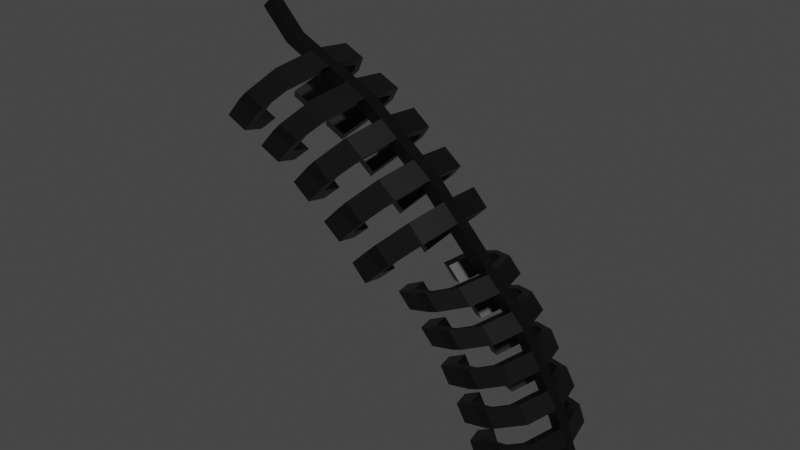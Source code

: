 # Source: rib_cage.blend  (saved by Blender 2.91.10; exported with 4.5.12 LTS)
import bpy
from mathutils import Matrix  # noqa: F401  (used for matrix-valued properties, if any)

bpy.ops.wm.read_factory_settings(use_empty=True)
scene = bpy.context.scene
scene.name = 'Scene'

# ---- collections
col_collection = bpy.data.collections.new('Collection'); scene.collection.children.link(col_collection)

# ---- materials (node trees are filled in below, after node groups)
mat_material = bpy.data.materials.new('Material')
mat_material.alpha_threshold = 0.0
mat_material.use_transparent_shadow = False
mat_material.line_color = (0.0, 0.0, 0.0, 1.0)

# ---- material node trees
mat_material.use_nodes = True; mat_material.node_tree.nodes.clear()
_N = mat_material.node_tree.nodes; _L = mat_material.node_tree.links
n0 = _N.new('ShaderNodeOutputMaterial'); n0.name = 'Material Output'; n0.location = (300, 300)
n1 = _N.new('ShaderNodeBsdfPrincipled'); n1.name = 'Principled BSDF'; n1.location = (10, 300)
n1.distribution = 'GGX'
n1.subsurface_method = 'BURLEY'
n1.inputs[0].default_value = (0.04782, 0.04782, 0.04782, 1.0)
n1.inputs[1].default_value = 1.0
n1.inputs[2].default_value = 0.4
n1.inputs[3].default_value = 1.45
n1.inputs[27].default_value = (0.0, 0.0, 0.0, 1.0)
n1.inputs[28].default_value = 1.0
_L.new(n1.outputs[0], n0.inputs[0])
n0.is_active_output = True

# ---- world
world_world = bpy.data.worlds.new('World'); scene.world = world_world
world_world.use_nodes = True; world_world.node_tree.nodes.clear()
_N = world_world.node_tree.nodes; _L = world_world.node_tree.links
n0 = _N.new('ShaderNodeOutputWorld'); n0.name = 'World Output'; n0.location = (300, 300)
n1 = _N.new('ShaderNodeBackground'); n1.name = 'Background'; n1.location = (10, 300)
n1.inputs[0].default_value = (0.05088, 0.05088, 0.05088, 1.0)
_L.new(n1.outputs[0], n0.inputs[0])
n0.is_active_output = True
world_world.color = (0.05088, 0.05088, 0.05088)
world_world.use_sun_shadow = False
world_world.sun_shadow_jitter_overblur = 0.0

# ---- meshes
me_cube = bpy.data.meshes.new('Cube')
me_cube.from_pydata([(1.0, 1.0, 1.0), (1.0, 1.0, -1.0), (1.0, -1.0, 1.0), (1.0, -1.0, -1.0), (-1.0, 1.0, 1.0), (-1.0, 1.0, -1.0), (-1.0, -1.0, 1.0), (-1.0, -1.0, -1.0), (-1.14, -1.0, 3.094), (-3.14, -1.0, 3.094), (-1.14, 1.0, 3.094), (-3.14, 1.0, 3.094), (-6.491, -1.0, 5.078), (-8.491, -1.0, 5.078), (-6.491, 1.0, 5.078), (-8.491, 1.0, 5.078), (-0.0701, -1.0, 2.047), (-2.07, -1.0, 2.047), (-2.07, 1.0, 2.047), (-0.0701, 1.0, 2.047), (-0.5977, -1.0, 2.564), (-0.5977, 1.0, 2.564), (-2.598, -1.0, 2.564), (-2.598, 1.0, 2.564), (-1.535, -1.0, 1.524), (-1.535, 1.0, 1.524), (0.465, -1.0, 1.524), (0.465, 1.0, 1.524), (1.0, 1.0, 0.0), (-1.0, -1.0, 0.0), (1.0, -1.0, 0.0), (-1.0, 1.0, 0.0), (-1.0, -1.0, 0.5), (1.0, 1.0, 0.5), (1.0, -1.0, 0.5), (-1.0, 1.0, 0.5), (1.0, 1.0, -0.4999), (1.0, -1.0, -0.4999), (-1.0, 1.0, -0.4999), (-1.0, -1.0, -0.4999), (-5.815, 1.0, 4.086), (-3.815, 1.0, 4.086), (-3.815, -1.0, 4.086), (-5.815, -1.0, 4.086), (-7.153, 1.0, 4.582), (-7.153, -1.0, 4.582), (-5.153, 1.0, 4.582), (-5.153, -1.0, 4.582), (-2.499, 1.0, 3.598), (-2.499, -1.0, 3.598), (-4.499, 1.0, 3.598), (-4.499, -1.0, 3.598), (-1.089, -6.571, 1.0), (-3.089, -6.571, 1.0), (-3.229, -6.571, 3.094), (-5.229, -6.571, 3.094), (-3.624, -6.571, 1.524), (-4.588, -6.571, 3.598), (-4.687, -6.571, 2.564), (-4.159, -6.571, 2.047), (-2.159, -6.571, 2.047), (-2.687, -6.571, 2.564), (-1.624, -6.571, 1.524), (-1.089, -6.571, 0.5), (-1.089, -6.571, 0.0), (-3.089, -6.571, 0.0), (-3.089, -6.571, 0.5), (-7.242, -6.571, 4.582), (-5.905, -6.571, 4.086), (-7.905, -6.571, 4.086), (-9.242, -6.571, 4.582), (-6.588, -6.571, 3.598), (-6.665, -8.701, 1.0), (-8.665, -8.701, 1.0), (-8.806, -8.701, 3.094), (-10.81, -8.701, 3.094), (-9.2, -8.701, 1.524), (-10.16, -8.701, 3.598), (-10.26, -8.701, 2.564), (-9.736, -8.701, 2.047), (-7.736, -8.701, 2.047), (-8.263, -8.701, 2.564), (-7.2, -8.701, 1.524), (-6.665, -8.701, 0.5), (-6.665, -8.701, 0.0), (-8.665, -8.701, 0.0), (-8.665, -8.701, 0.5), (-12.82, -8.701, 4.582), (-11.48, -8.701, 4.086), (-13.48, -8.701, 4.086), (-14.82, -8.701, 4.582), (-12.16, -8.701, 3.598), (-2.966, 7.799, 1.0), (-0.966, 7.799, 1.0), (-5.106, 7.799, 3.094), (-3.106, 7.799, 3.094), (-3.501, 7.799, 1.524), (-4.465, 7.799, 3.598), (-4.564, 7.799, 2.564), (-4.036, 7.799, 2.047), (-2.036, 7.799, 2.047), (-2.564, 7.799, 2.564), (-1.501, 7.799, 1.524), (-0.966, 7.799, 0.5), (-0.966, 7.799, 0.0), (-2.966, 7.799, 0.5), (-2.966, 7.799, 0.0), (-7.119, 7.799, 4.582), (-5.781, 7.799, 4.086), (-7.781, 7.799, 4.086), (-9.119, 7.799, 4.582), (-6.465, 7.799, 3.598), (-8.291, 11.08, 1.0), (-6.291, 11.08, 1.0), (-10.43, 11.08, 3.094), (-8.431, 11.08, 3.094), (-8.826, 11.08, 1.524), (-9.789, 11.08, 3.598), (-9.888, 11.08, 2.564), (-9.361, 11.08, 2.047), (-7.361, 11.08, 2.047), (-7.888, 11.08, 2.564), (-6.826, 11.08, 1.524), (-6.291, 11.08, 0.5), (-6.291, 11.08, 0.0), (-8.291, 11.08, 0.5), (-8.291, 11.08, 0.0), (-12.44, 11.08, 4.582), (-11.11, 11.08, 4.086), (-13.11, 11.08, 4.086), (-14.44, 11.08, 4.582), (-11.79, 11.08, 3.598), (-7.768, 9.437, 3.094), (-5.768, 9.437, 3.094), (-7.127, 9.437, 3.598), (-9.127, 9.437, 3.598), (-8.444, 9.437, 4.086), (-9.781, 9.437, 4.582), (-10.44, 9.437, 4.086), (-11.78, 9.437, 4.582), (-6.698, 9.437, 2.047), (-4.698, 9.437, 2.047), (-5.226, 9.437, 2.564), (-7.226, 9.437, 2.564), (-5.628, 9.437, 1.0), (-3.628, 9.437, 1.0), (-4.163, 9.437, 1.524), (-6.163, 9.437, 1.524), (-3.628, 9.437, 0.5), (-5.628, 9.437, 0.5), (-3.628, 9.437, 0.0), (-5.628, 9.437, 0.0), (-3.877, -7.636, 0.0), (-5.877, -7.636, 0.0), (-5.877, -7.636, 0.5), (-3.877, -7.636, 0.5), (-4.021, -7.691, 1.0), (-6.021, -7.691, 1.0), (-4.556, -7.691, 1.524), (-6.556, -7.691, 1.524), (-6.844, -7.596, 2.047), (-7.371, -7.596, 2.564), (-4.844, -7.596, 2.047), (-5.371, -7.596, 2.564), (-9.376, -7.636, 3.598), (-7.376, -7.636, 3.598), (-6.017, -7.636, 3.094), (-8.017, -7.636, 3.094), (-10.03, -7.636, 4.582), (-8.693, -7.636, 4.086), (-10.69, -7.636, 4.086), (-12.03, -7.636, 4.582), (-8.826, 11.08, 1.524), (-8.291, 11.08, 1.0), (-9.888, 11.08, 2.564), (-9.361, 11.08, 2.047), (-8.291, 11.08, 0.5), (-8.291, 11.08, 0.0), (-6.698, 9.437, 2.047), (-5.628, 9.437, 1.0), (-7.226, 9.437, 2.564), (-6.163, 9.437, 1.524), (-5.628, 9.437, 0.5), (-5.628, 9.437, 0.0), (-18.17, 10.67, 4.086), (-19.51, 10.67, 4.582), (-15.5, 10.67, 3.094), (-16.86, 10.67, 3.598), (-15.51, 9.032, 4.086), (-12.84, 9.032, 3.094), (-16.85, 9.032, 4.582), (-14.2, 9.032, 3.598), (-13.89, 10.67, 1.524), (-13.36, 10.67, 1.0), (-14.96, 10.67, 2.564), (-14.43, 10.67, 2.047), (-13.36, 10.67, 0.5), (-13.36, 10.67, 0.0), (-11.77, 9.032, 2.047), (-10.7, 9.032, 1.0), (-12.29, 9.032, 2.564), (-11.23, 9.032, 1.524), (-10.7, 9.032, 0.5), (-10.7, 9.032, 0.0), (-8.665, -8.701, 0.0), (-8.665, -8.701, 0.5), (-5.877, -7.636, 0.0), (-5.877, -7.636, 0.5), (-14.67, -7.485, 1.524), (-14.14, -7.485, 1.0), (-15.74, -7.485, 2.564), (-15.21, -7.485, 2.047), (-18.96, -7.485, 4.086), (-20.29, -7.485, 4.582), (-16.28, -7.485, 3.094), (-17.64, -7.485, 3.598), (-12.32, -6.38, 2.047), (-14.85, -6.42, 3.598), (-12.03, -6.475, 1.524), (-11.5, -6.474, 1.0), (-12.85, -6.38, 2.564), (-13.49, -6.42, 3.094), (-16.17, -6.42, 4.086), (-17.5, -6.42, 4.582), (-14.14, -7.485, 0.0), (-14.14, -7.485, 0.5), (-11.35, -6.42, 0.0), (-11.35, -6.42, 0.5), (-16.26, -3.338, 1.479), (-15.72, -3.338, 0.9552), (-17.32, -3.338, 2.519), (-16.79, -3.338, 2.002), (-20.54, -3.338, 4.041), (-21.88, -3.338, 4.537), (-17.86, -3.338, 3.05), (-19.22, -3.338, 3.553), (-13.9, -2.234, 2.002), (-16.43, -2.273, 3.553), (-13.61, -2.328, 1.479), (-13.08, -2.328, 0.9552), (-14.43, -2.234, 2.519), (-15.08, -2.273, 3.05), (-17.75, -2.273, 4.041), (-19.09, -2.273, 4.537), (-15.72, -3.338, -0.04475), (-15.72, -3.338, 0.4552), (-12.94, -2.273, -0.04475), (-12.94, -2.273, 0.4552), (-20.52, 6.861, 4.024), (-21.86, 6.861, 4.52), (-17.84, 6.861, 3.033), (-19.2, 6.861, 3.536), (-17.86, 5.222, 4.024), (-15.18, 5.222, 3.033), (-19.19, 5.222, 4.52), (-16.54, 5.222, 3.536), (-16.24, 6.861, 1.462), (-15.7, 6.861, 0.9382), (-17.3, 6.861, 2.502), (-16.77, 6.861, 1.985), (-15.7, 6.861, 0.4382), (-15.7, 6.861, -0.06184), (-14.11, 5.222, 1.985), (-13.04, 5.222, 0.9382), (-14.64, 5.222, 2.502), (-13.58, 5.222, 1.462), (-13.04, 5.222, 0.4382), (-13.04, 5.222, -0.06184)], [], [(22, 20, 8, 9), (34, 2, 6, 32), (32, 6, 4, 35), (5, 1, 3, 7), (33, 0, 2, 34), (35, 4, 0, 33), (46, 44, 15, 14), (23, 22, 9, 11), (20, 21, 10, 8), (21, 23, 11, 10), (14, 15, 13, 12), (47, 46, 14, 12), (44, 45, 13, 15), (45, 47, 12, 13), (27, 25, 18, 19), (26, 27, 19, 16), (25, 24, 17, 18), (24, 26, 16, 17), (18, 23, 98, 99), (16, 19, 21, 20), (18, 17, 22, 23), (24, 6, 53, 56), (2, 26, 62, 52), (4, 6, 24, 25), (2, 0, 27, 26), (33, 28, 104, 103), (38, 31, 28, 36), (36, 28, 30, 37), (39, 29, 31, 38), (37, 30, 29, 39), (10, 11, 94, 95), (28, 33, 34, 30), (29, 32, 35, 31), (32, 29, 65, 66), (3, 37, 39, 7), (7, 39, 38, 5), (1, 36, 37, 3), (5, 38, 36, 1), (51, 49, 42, 43), (50, 51, 43, 40), (49, 48, 41, 42), (48, 50, 40, 41), (34, 32, 66, 63), (40, 43, 45, 44), (42, 41, 46, 47), (21, 19, 100, 101), (50, 48, 97, 111), (8, 10, 48, 49), (11, 9, 51, 50), (29, 30, 64, 65), (160, 162, 80, 79), (86, 154, 207, 205), (165, 164, 91, 77), (73, 76, 208, 209), (153, 152, 84, 85), (30, 34, 63, 64), (49, 51, 71, 57), (45, 43, 69, 70), (26, 24, 56, 62), (8, 49, 57, 54), (42, 47, 67, 68), (9, 8, 54, 55), (17, 16, 60, 59), (43, 42, 68, 69), (6, 2, 52, 53), (20, 22, 58, 61), (51, 9, 55, 71), (16, 20, 61, 60), (47, 45, 70, 67), (22, 17, 59, 58), (79, 80, 81, 78), (73, 72, 82, 76), (84, 83, 86, 85), (89, 88, 87, 90), (75, 74, 77, 91), (155, 154, 86, 83), (162, 163, 81, 80), (169, 168, 87, 88), (163, 161, 78, 81), (157, 156, 72, 73), (170, 169, 88, 89), (156, 158, 82, 72), (167, 166, 74, 75), (91, 164, 217, 215), (158, 159, 76, 82), (159, 157, 219, 218), (168, 171, 90, 87), (152, 155, 83, 84), (166, 165, 77, 74), (170, 89, 212, 222), (143, 142, 121, 118), (137, 136, 128, 127), (142, 141, 120, 121), (149, 148, 123, 125), (141, 140, 119, 120), (41, 40, 109, 108), (44, 46, 107, 110), (19, 18, 99, 100), (40, 44, 110, 109), (0, 4, 92, 93), (27, 0, 93, 102), (48, 10, 95, 97), (46, 41, 108, 107), (23, 21, 101, 98), (4, 25, 96, 92), (31, 35, 105, 106), (28, 31, 106, 104), (35, 33, 103, 105), (11, 50, 111, 94), (25, 27, 102, 96), (120, 119, 118, 121), (113, 112, 116, 122), (126, 125, 123, 124), (128, 129, 130, 127), (115, 114, 131, 117), (145, 144, 112, 113), (136, 138, 129, 128), (146, 145, 113, 122), (133, 132, 114, 115), (177, 183, 203, 197), (147, 146, 122, 116), (112, 144, 179, 173), (139, 137, 127, 130), (148, 150, 124, 123), (134, 133, 115, 117), (176, 177, 197, 196), (125, 126, 177, 176), (118, 119, 175, 174), (135, 134, 117, 131), (150, 151, 126, 124), (111, 97, 134, 135), (94, 111, 135, 132), (97, 95, 133, 134), (95, 94, 132, 133), (110, 107, 137, 139), (109, 110, 139, 138), (108, 109, 138, 136), (107, 108, 136, 137), (99, 98, 143, 140), (100, 99, 140, 141), (101, 100, 141, 142), (98, 101, 142, 143), (92, 96, 147, 144), (96, 102, 146, 147), (102, 93, 145, 146), (93, 92, 144, 145), (104, 106, 151, 150), (106, 105, 149, 151), (103, 104, 150, 148), (105, 103, 148, 149), (64, 63, 155, 152), (63, 66, 154, 155), (65, 64, 152, 153), (66, 65, 153, 154), (56, 53, 157, 159), (62, 56, 159, 158), (52, 62, 158, 156), (53, 52, 156, 157), (61, 58, 161, 163), (60, 61, 163, 162), (58, 59, 160, 161), (59, 60, 162, 160), (71, 55, 167, 164), (54, 57, 165, 166), (55, 54, 166, 167), (57, 71, 164, 165), (67, 70, 171, 168), (70, 69, 170, 171), (69, 68, 169, 170), (68, 67, 168, 169), (131, 114, 186, 187), (182, 176, 196, 202), (174, 175, 195, 194), (143, 118, 174, 180), (149, 125, 176, 182), (116, 112, 173, 172), (151, 149, 182, 183), (140, 143, 180, 178), (147, 116, 172, 181), (119, 140, 178, 175), (144, 147, 181, 179), (126, 151, 183, 177), (192, 193, 257, 256), (201, 192, 256, 265), (185, 184, 248, 249), (188, 190, 254, 252), (198, 200, 264, 262), (139, 130, 185, 190), (175, 178, 198, 195), (183, 182, 202, 203), (173, 179, 199, 193), (180, 174, 194, 200), (178, 180, 200, 198), (129, 138, 188, 184), (132, 135, 191, 189), (135, 131, 187, 191), (181, 172, 192, 201), (130, 129, 184, 185), (138, 139, 190, 188), (172, 173, 193, 192), (179, 181, 201, 199), (114, 132, 189, 186), (89, 90, 213, 212), (154, 153, 206, 207), (153, 85, 204, 206), (85, 86, 205, 204), (227, 226, 246, 247), (216, 211, 231, 236), (221, 214, 234, 241), (225, 227, 247, 245), (214, 215, 235, 234), (76, 159, 218, 208), (167, 75, 214, 221), (90, 171, 223, 213), (164, 167, 221, 217), (75, 91, 215, 214), (79, 78, 210, 211), (161, 160, 216, 220), (171, 170, 222, 223), (204, 205, 225, 224), (206, 204, 224, 226), (157, 73, 209, 219), (78, 161, 220, 210), (205, 207, 227, 225), (160, 79, 211, 216), (207, 206, 226, 227), (240, 236, 231, 230), (243, 242, 232, 233), (238, 239, 229, 228), (237, 241, 234, 235), (247, 246, 244, 245), (217, 221, 241, 237), (215, 217, 237, 235), (222, 212, 232, 242), (208, 218, 238, 228), (213, 223, 243, 233), (219, 209, 229, 239), (209, 208, 228, 229), (223, 222, 242, 243), (218, 219, 239, 238), (211, 210, 230, 231), (224, 225, 245, 244), (210, 220, 240, 230), (212, 213, 233, 232), (226, 224, 244, 246), (220, 216, 236, 240), (252, 254, 249, 248), (253, 255, 251, 250), (263, 265, 256, 257), (267, 266, 260, 261), (262, 264, 258, 259), (187, 186, 250, 251), (199, 201, 265, 263), (194, 195, 259, 258), (184, 188, 252, 248), (202, 196, 260, 266), (196, 197, 261, 260), (186, 189, 253, 250), (197, 203, 267, 261), (195, 198, 262, 259), (190, 185, 249, 254), (203, 202, 266, 267), (193, 199, 263, 257), (191, 187, 251, 255), (200, 194, 258, 264), (189, 191, 255, 253)])
_uv = me_cube.uv_layers.new(name='UVMap')
_uv.uv.foreach_set('vector', [0.625, 1.0, 0.625, 0.75, 0.625, 0.75, 0.625, 1.0, 0.5625, 0.75, 0.625, 0.75, 0.625, 1.0, 0.5625, 1.0, 0.5625, 0.0, 0.625, 0.0, 0.625, 0.25, 0.5625, 0.25, 0.125, 0.5, 0.375, 0.5, 0.375, 0.75, 0.125, 0.75, 0.5625, 0.5, 0.625, 0.5, 0.625, 0.75, 0.5625, 0.75, 0.5625, 0.25, 0.625, 0.25, 0.625, 0.5, 0.5625, 0.5, 0.625, 0.5, 0.625, 0.25, 0.625, 0.25, 0.625, 0.5, 0.625, 0.25, 0.625, 0.0, 0.625, 0.0, 0.625, 0.25, 0.625, 0.75, 0.625, 0.5, 0.625, 0.5, 0.625, 0.75, 0.625, 0.5, 0.625, 0.25, 0.625, 0.25, 0.625, 0.5, 0.625, 0.5, 0.875, 0.5, 0.875, 0.75, 0.625, 0.75, 0.625, 0.75, 0.625, 0.5, 0.625, 0.5, 0.625, 0.75, 0.625, 0.25, 0.625, 0.0, 0.625, 0.0, 0.625, 0.25, 0.625, 1.0, 0.625, 0.75, 0.625, 0.75, 0.625, 1.0, 0.625, 0.5, 0.625, 0.25, 0.625, 0.25, 0.625, 0.5, 0.625, 0.75, 0.625, 0.5, 0.625, 0.5, 0.625, 0.75, 0.625, 0.25, 0.625, 0.0, 0.625, 0.0, 0.625, 0.25, 0.625, 1.0, 0.625, 0.75, 0.625, 0.75, 0.625, 1.0, 0.625, 0.25, 0.625, 0.25, 0.625, 0.25, 0.625, 0.25, 0.625, 0.75, 0.625, 0.5, 0.625, 0.5, 0.625, 0.75, 0.625, 0.25, 0.625, 0.0, 0.625, 0.0, 0.625, 0.25, 0.625, 0.0, 0.625, 0.0, 0.625, 0.0, 0.625, 0.0, 0.625, 0.75, 0.625, 0.75, 0.625, 0.75, 0.625, 0.75, 0.625, 0.25, 0.625, 0.0, 0.625, 0.0, 0.625, 0.25, 0.625, 0.75, 0.625, 0.5, 0.625, 0.5, 0.625, 0.75, 0.5625, 0.5, 0.5, 0.5, 0.5, 0.5, 0.5625, 0.5, 0.4375, 0.25, 0.5, 0.25, 0.5, 0.5, 0.4375, 0.5, 0.4375, 0.5, 0.5, 0.5, 0.5, 0.75, 0.4375, 0.75, 0.4375, 0.0, 0.5, 0.0, 0.5, 0.25, 0.4375, 0.25, 0.4375, 0.75, 0.5, 0.75, 0.5, 1.0, 0.4375, 1.0, 0.625, 0.5, 0.625, 0.25, 0.625, 0.25, 0.625, 0.5, 0.5, 0.5, 0.5625, 0.5, 0.5625, 0.75, 0.5, 0.75, 0.5, 0.0, 0.5625, 0.0, 0.5625, 0.25, 0.5, 0.25, 0.5625, 0.0, 0.5, 0.0, 0.5, 0.0, 0.5625, 0.0, 0.375, 0.75, 0.4375, 0.75, 0.4375, 1.0, 0.375, 1.0, 0.375, 0.0, 0.4375, 0.0, 0.4375, 0.25, 0.375, 0.25, 0.375, 0.5, 0.4375, 0.5, 0.4375, 0.75, 0.375, 0.75, 0.375, 0.25, 0.4375, 0.25, 0.4375, 0.5, 0.375, 0.5, 0.625, 1.0, 0.625, 0.75, 0.625, 0.75, 0.625, 1.0, 0.625, 0.25, 0.625, 0.0, 0.625, 0.0, 0.625, 0.25, 0.625, 0.75, 0.625, 0.5, 0.625, 0.5, 0.625, 0.75, 0.625, 0.5, 0.625, 0.25, 0.625, 0.25, 0.625, 0.5, 0.5625, 0.75, 0.5625, 1.0, 0.5625, 1.0, 0.5625, 0.75, 0.625, 0.25, 0.625, 0.0, 0.625, 0.0, 0.625, 0.25, 0.625, 0.75, 0.625, 0.5, 0.625, 0.5, 0.625, 0.75, 0.625, 0.5, 0.625, 0.5, 0.625, 0.5, 0.625, 0.5, 0.625, 0.25, 0.625, 0.5, 0.625, 0.5, 0.625, 0.25, 0.625, 0.75, 0.625, 0.5, 0.625, 0.5, 0.625, 0.75, 0.625, 0.25, 0.625, 0.0, 0.625, 0.0, 0.625, 0.25, 0.5, 1.0, 0.5, 0.75, 0.5, 0.75, 0.5, 1.0, 0.625, 1.0, 0.625, 0.75, 0.625, 0.75, 0.625, 1.0, 0.5625, 1.0, 0.5625, 1.0, 0.5625, 1.0, 0.5625, 1.0, 0.625, 0.75, 0.625, 1.0, 0.625, 1.0, 0.625, 0.75, 0.625, 1.0, 0.625, 1.0, 0.625, 1.0, 0.625, 1.0, 0.5, 1.0, 0.5, 0.75, 0.5, 0.75, 0.5, 1.0, 0.5, 0.75, 0.5625, 0.75, 0.5625, 0.75, 0.5, 0.75, 0.625, 0.75, 0.625, 1.0, 0.625, 1.0, 0.625, 0.75, 0.625, 0.0, 0.625, 0.0, 0.625, 0.0, 0.625, 0.0, 0.625, 0.75, 0.625, 1.0, 0.625, 1.0, 0.625, 0.75, 0.625, 0.75, 0.625, 0.75, 0.625, 0.75, 0.625, 0.75, 0.625, 0.75, 0.625, 0.75, 0.625, 0.75, 0.625, 0.75, 0.625, 1.0, 0.625, 0.75, 0.625, 0.75, 0.625, 1.0, 0.625, 1.0, 0.625, 0.75, 0.625, 0.75, 0.625, 1.0, 0.625, 1.0, 0.625, 0.75, 0.625, 0.75, 0.625, 1.0, 0.625, 1.0, 0.625, 0.75, 0.625, 0.75, 0.625, 1.0, 0.625, 0.75, 0.625, 1.0, 0.625, 1.0, 0.625, 0.75, 0.625, 0.0, 0.625, 0.0, 0.625, 0.0, 0.625, 0.0, 0.625, 0.75, 0.625, 0.75, 0.625, 0.75, 0.625, 0.75, 0.625, 0.75, 0.625, 1.0, 0.625, 1.0, 0.625, 0.75, 0.625, 0.0, 0.625, 0.0, 0.625, 0.0, 0.625, 0.0, 0.625, 1.0, 0.625, 0.75, 0.625, 0.75, 0.625, 1.0, 0.625, 1.0, 0.625, 0.75, 0.625, 0.75, 0.625, 1.0, 0.5, 0.75, 0.5625, 0.75, 0.5625, 1.0, 0.5, 1.0, 0.625, 1.0, 0.625, 0.75, 0.625, 0.75, 0.625, 1.0, 0.625, 1.0, 0.625, 0.75, 0.625, 0.75, 0.625, 1.0, 0.5625, 0.75, 0.5625, 1.0, 0.5625, 1.0, 0.5625, 0.75, 0.625, 0.75, 0.625, 0.75, 0.625, 0.75, 0.625, 0.75, 0.625, 0.75, 0.625, 0.75, 0.625, 0.75, 0.625, 0.75, 0.625, 0.75, 0.625, 1.0, 0.625, 1.0, 0.625, 0.75, 0.625, 1.0, 0.625, 0.75, 0.625, 0.75, 0.625, 1.0, 0.625, 1.0, 0.625, 0.75, 0.625, 0.75, 0.625, 1.0, 0.625, 0.75, 0.625, 0.75, 0.625, 0.75, 0.625, 0.75, 0.625, 1.0, 0.625, 0.75, 0.625, 0.75, 0.625, 1.0, 0.625, 1.0, 0.625, 1.0, 0.625, 1.0, 0.625, 1.0, 0.625, 0.75, 0.625, 1.0, 0.625, 1.0, 0.625, 0.75, 0.625, 0.0, 0.625, 0.0, 0.625, 0.0, 0.625, 0.0, 0.625, 0.75, 0.625, 1.0, 0.625, 1.0, 0.625, 0.75, 0.5, 0.75, 0.5625, 0.75, 0.5625, 0.75, 0.5, 0.75, 0.625, 0.75, 0.625, 0.75, 0.625, 0.75, 0.625, 0.75, 0.625, 1.0, 0.625, 1.0, 0.625, 1.0, 0.625, 1.0, 0.625, 0.25, 0.625, 0.5, 0.625, 0.5, 0.625, 0.25, 0.625, 0.5, 0.625, 0.5, 0.625, 0.5, 0.625, 0.5, 0.625, 0.5, 0.625, 0.5, 0.625, 0.5, 0.625, 0.5, 0.5625, 0.25, 0.5625, 0.5, 0.5625, 0.5, 0.5625, 0.25, 0.625, 0.5, 0.625, 0.25, 0.625, 0.25, 0.625, 0.5, 0.625, 0.5, 0.625, 0.25, 0.625, 0.25, 0.625, 0.5, 0.625, 0.25, 0.625, 0.5, 0.625, 0.5, 0.625, 0.25, 0.625, 0.5, 0.625, 0.25, 0.625, 0.25, 0.625, 0.5, 0.625, 0.25, 0.625, 0.25, 0.625, 0.25, 0.625, 0.25, 0.625, 0.5, 0.625, 0.25, 0.625, 0.25, 0.625, 0.5, 0.625, 0.5, 0.625, 0.5, 0.625, 0.5, 0.625, 0.5, 0.625, 0.5, 0.625, 0.5, 0.625, 0.5, 0.625, 0.5, 0.625, 0.5, 0.625, 0.5, 0.625, 0.5, 0.625, 0.5, 0.625, 0.25, 0.625, 0.5, 0.625, 0.5, 0.625, 0.25, 0.625, 0.25, 0.625, 0.25, 0.625, 0.25, 0.625, 0.25, 0.5, 0.25, 0.5625, 0.25, 0.5625, 0.25, 0.5, 0.25, 0.5, 0.5, 0.5, 0.25, 0.5, 0.25, 0.5, 0.5, 0.5625, 0.25, 0.5625, 0.5, 0.5625, 0.5, 0.5625, 0.25, 0.625, 0.25, 0.625, 0.25, 0.625, 0.25, 0.625, 0.25, 0.625, 0.25, 0.625, 0.5, 0.625, 0.5, 0.625, 0.25, 0.625, 0.5, 0.625, 0.25, 0.625, 0.25, 0.625, 0.5, 0.625, 0.5, 0.625, 0.25, 0.625, 0.25, 0.625, 0.5, 0.5, 0.25, 0.5625, 0.25, 0.5625, 0.5, 0.5, 0.5, 0.625, 0.5, 0.625, 0.25, 0.625, 0.25, 0.625, 0.5, 0.625, 0.5, 0.625, 0.25, 0.625, 0.25, 0.625, 0.5, 0.625, 0.5, 0.625, 0.25, 0.625, 0.25, 0.625, 0.5, 0.625, 0.5, 0.625, 0.25, 0.625, 0.25, 0.625, 0.5, 0.625, 0.5, 0.625, 0.5, 0.625, 0.5, 0.625, 0.5, 0.625, 0.5, 0.625, 0.25, 0.625, 0.25, 0.625, 0.5, 0.5, 0.25, 0.5, 0.25, 0.5, 0.25, 0.5, 0.25, 0.625, 0.25, 0.625, 0.5, 0.625, 0.5, 0.625, 0.25, 0.625, 0.25, 0.625, 0.25, 0.625, 0.25, 0.625, 0.25, 0.625, 0.25, 0.625, 0.5, 0.625, 0.5, 0.625, 0.25, 0.5625, 0.5, 0.5, 0.5, 0.5, 0.5, 0.5625, 0.5, 0.625, 0.5, 0.625, 0.5, 0.625, 0.5, 0.625, 0.5, 0.5625, 0.25, 0.5, 0.25, 0.5, 0.25, 0.5625, 0.25, 0.5625, 0.25, 0.5, 0.25, 0.5, 0.25, 0.5625, 0.25, 0.625, 0.25, 0.625, 0.25, 0.625, 0.25, 0.625, 0.25, 0.625, 0.25, 0.625, 0.5, 0.625, 0.5, 0.625, 0.25, 0.5, 0.5, 0.5, 0.25, 0.5, 0.25, 0.5, 0.5, 0.625, 0.25, 0.625, 0.5, 0.625, 0.5, 0.625, 0.25, 0.625, 0.25, 0.625, 0.25, 0.625, 0.25, 0.625, 0.25, 0.625, 0.5, 0.625, 0.5, 0.625, 0.5, 0.625, 0.5, 0.625, 0.5, 0.625, 0.25, 0.625, 0.25, 0.625, 0.5, 0.625, 0.25, 0.625, 0.5, 0.625, 0.5, 0.625, 0.25, 0.625, 0.25, 0.625, 0.25, 0.625, 0.25, 0.625, 0.25, 0.625, 0.5, 0.625, 0.25, 0.625, 0.25, 0.625, 0.5, 0.625, 0.5, 0.625, 0.5, 0.625, 0.5, 0.625, 0.5, 0.625, 0.25, 0.625, 0.25, 0.625, 0.25, 0.625, 0.25, 0.625, 0.5, 0.625, 0.25, 0.625, 0.25, 0.625, 0.5, 0.625, 0.5, 0.625, 0.5, 0.625, 0.5, 0.625, 0.5, 0.625, 0.25, 0.625, 0.5, 0.625, 0.5, 0.625, 0.25, 0.625, 0.25, 0.625, 0.25, 0.625, 0.25, 0.625, 0.25, 0.625, 0.25, 0.625, 0.5, 0.625, 0.5, 0.625, 0.25, 0.625, 0.5, 0.625, 0.5, 0.625, 0.5, 0.625, 0.5, 0.625, 0.5, 0.625, 0.25, 0.625, 0.25, 0.625, 0.5, 0.5, 0.5, 0.5, 0.25, 0.5, 0.25, 0.5, 0.5, 0.5, 0.25, 0.5625, 0.25, 0.5625, 0.25, 0.5, 0.25, 0.5625, 0.5, 0.5, 0.5, 0.5, 0.5, 0.5625, 0.5, 0.5625, 0.25, 0.5625, 0.5, 0.5625, 0.5, 0.5625, 0.25, 0.5, 0.75, 0.5625, 0.75, 0.5625, 0.75, 0.5, 0.75, 0.5625, 0.75, 0.5625, 1.0, 0.5625, 1.0, 0.5625, 0.75, 0.5, 1.0, 0.5, 0.75, 0.5, 0.75, 0.5, 1.0, 0.5625, 0.0, 0.5, 0.0, 0.5, 0.0, 0.5625, 0.0, 0.625, 0.0, 0.625, 0.0, 0.625, 0.0, 0.625, 0.0, 0.625, 0.75, 0.625, 1.0, 0.625, 1.0, 0.625, 0.75, 0.625, 0.75, 0.625, 0.75, 0.625, 0.75, 0.625, 0.75, 0.625, 1.0, 0.625, 0.75, 0.625, 0.75, 0.625, 1.0, 0.625, 0.75, 0.625, 1.0, 0.625, 1.0, 0.625, 0.75, 0.625, 0.75, 0.625, 0.75, 0.625, 0.75, 0.625, 0.75, 0.625, 0.0, 0.625, 0.0, 0.625, 0.0, 0.625, 0.0, 0.625, 1.0, 0.625, 0.75, 0.625, 0.75, 0.625, 1.0, 0.625, 0.0, 0.625, 0.0, 0.625, 0.0, 0.625, 0.0, 0.625, 0.75, 0.625, 0.75, 0.625, 0.75, 0.625, 0.75, 0.625, 1.0, 0.625, 0.75, 0.625, 0.75, 0.625, 1.0, 0.625, 0.75, 0.625, 1.0, 0.625, 1.0, 0.625, 0.75, 0.625, 0.75, 0.625, 1.0, 0.625, 1.0, 0.625, 0.75, 0.625, 0.0, 0.625, 0.0, 0.625, 0.0, 0.625, 0.0, 0.625, 1.0, 0.625, 0.75, 0.625, 0.75, 0.625, 1.0, 0.625, 0.75, 0.625, 0.75, 0.625, 0.75, 0.625, 0.75, 0.625, 0.25, 0.625, 0.25, 0.625, 0.25, 0.625, 0.25, 0.5625, 0.25, 0.5625, 0.25, 0.5625, 0.25, 0.5625, 0.25, 0.625, 0.25, 0.625, 0.25, 0.625, 0.25, 0.625, 0.25, 0.625, 0.25, 0.625, 0.25, 0.625, 0.25, 0.625, 0.25, 0.5625, 0.25, 0.5625, 0.25, 0.5625, 0.25, 0.5625, 0.25, 0.625, 0.25, 0.625, 0.25, 0.625, 0.25, 0.625, 0.25, 0.5, 0.25, 0.5625, 0.25, 0.5625, 0.25, 0.5, 0.25, 0.625, 0.25, 0.625, 0.25, 0.625, 0.25, 0.625, 0.25, 0.625, 0.25, 0.625, 0.25, 0.625, 0.25, 0.625, 0.25, 0.625, 0.25, 0.625, 0.25, 0.625, 0.25, 0.625, 0.25, 0.625, 0.25, 0.625, 0.25, 0.625, 0.25, 0.625, 0.25, 0.5, 0.25, 0.5, 0.25, 0.5, 0.25, 0.5, 0.25, 0.625, 0.25, 0.625, 0.25, 0.625, 0.25, 0.625, 0.25, 0.625, 0.25, 0.625, 0.25, 0.625, 0.25, 0.625, 0.25, 0.625, 0.25, 0.625, 0.25, 0.625, 0.25, 0.625, 0.25, 0.625, 0.25, 0.625, 0.25, 0.625, 0.25, 0.625, 0.25, 0.625, 0.25, 0.625, 0.25, 0.625, 0.25, 0.625, 0.25, 0.625, 0.25, 0.625, 0.25, 0.625, 0.25, 0.625, 0.25, 0.625, 0.25, 0.625, 0.25, 0.625, 0.25, 0.625, 0.25, 0.5, 0.25, 0.5625, 0.25, 0.5625, 0.25, 0.5, 0.25, 0.625, 0.25, 0.625, 0.25, 0.625, 0.25, 0.625, 0.25, 0.625, 0.25, 0.625, 0.25, 0.625, 0.25, 0.625, 0.25, 0.625, 0.25, 0.625, 0.25, 0.625, 0.25, 0.625, 0.25, 0.625, 0.25, 0.625, 0.25, 0.625, 0.25, 0.625, 0.25, 0.625, 0.25, 0.625, 0.25, 0.625, 0.25, 0.625, 0.25, 0.625, 0.25, 0.625, 0.25, 0.625, 0.25, 0.625, 0.25, 0.625, 0.25, 0.625, 0.25, 0.625, 0.25, 0.625, 0.25, 0.625, 0.25, 0.625, 0.25, 0.625, 0.25, 0.625, 0.25, 0.625, 0.25, 0.625, 0.25, 0.625, 0.25, 0.625, 0.25, 0.625, 0.25, 0.625, 0.25, 0.625, 0.25, 0.625, 0.25, 0.625, 0.25, 0.625, 0.25, 0.625, 0.25, 0.625, 0.25, 0.625, 0.25, 0.625, 0.25, 0.625, 0.25, 0.625, 0.25, 0.625, 1.0, 0.625, 1.0, 0.625, 1.0, 0.625, 1.0, 0.5625, 0.0, 0.5, 0.0, 0.5, 0.0, 0.5625, 0.0, 0.5, 1.0, 0.5, 1.0, 0.5, 1.0, 0.5, 1.0, 0.5, 1.0, 0.5625, 1.0, 0.5625, 1.0, 0.5, 1.0, 0.5625, 0.0, 0.5, 0.0, 0.5, 0.0, 0.5625, 0.0, 0.625, 1.0, 0.625, 1.0, 0.625, 1.0, 0.625, 1.0, 0.625, 1.0, 0.625, 1.0, 0.625, 1.0, 0.625, 1.0, 0.5625, 1.0, 0.5625, 1.0, 0.5625, 1.0, 0.5625, 1.0, 0.625, 1.0, 0.625, 1.0, 0.625, 1.0, 0.625, 1.0, 0.625, 1.0, 0.625, 1.0, 0.625, 1.0, 0.625, 1.0, 0.625, 1.0, 0.625, 1.0, 0.625, 1.0, 0.625, 1.0, 0.625, 1.0, 0.625, 1.0, 0.625, 1.0, 0.625, 1.0, 0.625, 0.0, 0.625, 0.0, 0.625, 0.0, 0.625, 0.0, 0.625, 1.0, 0.625, 1.0, 0.625, 1.0, 0.625, 1.0, 0.625, 1.0, 0.625, 1.0, 0.625, 1.0, 0.625, 1.0, 0.625, 0.0, 0.625, 0.0, 0.625, 0.0, 0.625, 0.0, 0.625, 0.0, 0.625, 0.0, 0.625, 0.0, 0.625, 0.0, 0.5, 1.0, 0.5625, 1.0, 0.5625, 1.0, 0.5, 1.0, 0.5, 1.0, 0.5, 1.0, 0.5, 1.0, 0.5, 1.0, 0.625, 1.0, 0.625, 1.0, 0.625, 1.0, 0.625, 1.0, 0.625, 1.0, 0.625, 1.0, 0.625, 1.0, 0.625, 1.0, 0.5625, 1.0, 0.5625, 1.0, 0.5625, 1.0, 0.5625, 1.0, 0.625, 1.0, 0.625, 1.0, 0.625, 1.0, 0.625, 1.0, 0.5625, 0.0, 0.5, 0.0, 0.5, 0.0, 0.5625, 0.0, 0.625, 0.0, 0.625, 0.0, 0.625, 0.0, 0.625, 0.0, 0.625, 0.0, 0.625, 0.0, 0.625, 0.0, 0.625, 0.0, 0.625, 0.0, 0.625, 0.0, 0.625, 0.0, 0.625, 0.0, 0.625, 0.0, 0.625, 0.0, 0.625, 0.0, 0.625, 0.0, 0.5625, 0.0, 0.5, 0.0, 0.5, 0.0, 0.5625, 0.0, 0.625, 0.0, 0.625, 0.0, 0.625, 0.0, 0.625, 0.0, 0.625, 1.0, 0.625, 1.0, 0.625, 1.0, 0.625, 1.0, 0.625, 1.0, 0.625, 1.0, 0.625, 1.0, 0.625, 1.0, 0.625, 1.0, 0.625, 1.0, 0.625, 1.0, 0.625, 1.0, 0.625, 1.0, 0.625, 1.0, 0.625, 1.0, 0.625, 1.0, 0.625, 1.0, 0.625, 1.0, 0.625, 1.0, 0.625, 1.0, 0.625, 1.0, 0.625, 1.0, 0.625, 1.0, 0.625, 1.0, 0.625, 0.0, 0.625, 0.0, 0.625, 0.0, 0.625, 0.0, 0.625, 0.0, 0.625, 0.0, 0.625, 0.0, 0.625, 0.0, 0.625, 1.0, 0.625, 1.0, 0.625, 1.0, 0.625, 1.0, 0.5, 1.0, 0.5625, 1.0, 0.5625, 1.0, 0.5, 1.0, 0.625, 1.0, 0.625, 1.0, 0.625, 1.0, 0.625, 1.0, 0.625, 1.0, 0.625, 1.0, 0.625, 1.0, 0.625, 1.0, 0.5, 1.0, 0.5, 1.0, 0.5, 1.0, 0.5, 1.0, 0.625, 0.0, 0.625, 0.0, 0.625, 0.0, 0.625, 0.0, 0.625, 0.25, 0.625, 0.25, 0.625, 0.25, 0.625, 0.25, 0.625, 0.25, 0.625, 0.25, 0.625, 0.25, 0.625, 0.25, 0.625, 0.25, 0.625, 0.25, 0.625, 0.25, 0.625, 0.25, 0.5, 0.25, 0.5625, 0.25, 0.5625, 0.25, 0.5, 0.25, 0.625, 0.25, 0.625, 0.25, 0.625, 0.25, 0.625, 0.25, 0.625, 0.25, 0.625, 0.25, 0.625, 0.25, 0.625, 0.25, 0.625, 0.25, 0.625, 0.25, 0.625, 0.25, 0.625, 0.25, 0.625, 0.25, 0.625, 0.25, 0.625, 0.25, 0.625, 0.25, 0.625, 0.25, 0.625, 0.25, 0.625, 0.25, 0.625, 0.25, 0.5625, 0.25, 0.5625, 0.25, 0.5625, 0.25, 0.5625, 0.25, 0.5625, 0.25, 0.5, 0.25, 0.5, 0.25, 0.5625, 0.25, 0.625, 0.25, 0.625, 0.25, 0.625, 0.25, 0.625, 0.25, 0.5, 0.25, 0.5, 0.25, 0.5, 0.25, 0.5, 0.25, 0.625, 0.25, 0.625, 0.25, 0.625, 0.25, 0.625, 0.25, 0.625, 0.25, 0.625, 0.25, 0.625, 0.25, 0.625, 0.25, 0.5, 0.25, 0.5625, 0.25, 0.5625, 0.25, 0.5, 0.25, 0.625, 0.25, 0.625, 0.25, 0.625, 0.25, 0.625, 0.25, 0.625, 0.25, 0.625, 0.25, 0.625, 0.25, 0.625, 0.25, 0.625, 0.25, 0.625, 0.25, 0.625, 0.25, 0.625, 0.25, 0.625, 0.25, 0.625, 0.25, 0.625, 0.25, 0.625, 0.25])
me_cube.materials.append(mat_material)
me_cube.use_remesh_preserve_volume = False
me_cube.use_remesh_preserve_attributes = False
me_cube.use_mirror_vertex_groups = False
me_cube.update()
me_cube_001 = bpy.data.meshes.new('Cube.001')
me_cube_001.from_pydata([(1.0, 1.0, 1.0), (1.0, 1.0, -1.0), (1.0, -1.0, 1.0), (1.0, -1.0, -1.0), (-1.0, 1.0, 1.0), (-1.0, 1.0, -1.0), (-1.0, -1.0, 1.0), (-1.0, -1.0, -1.0), (-1.14, -1.0, 3.094), (-3.14, -1.0, 3.094), (-1.14, 1.0, 3.094), (-3.14, 1.0, 3.094), (-6.491, -1.0, 5.078), (-8.491, -1.0, 5.078), (-6.491, 1.0, 5.078), (-8.491, 1.0, 5.078), (-0.0701, -1.0, 2.047), (-2.07, -1.0, 2.047), (-2.07, 1.0, 2.047), (-0.0701, 1.0, 2.047), (-0.5977, -1.0, 2.564), (-0.5977, 1.0, 2.564), (-2.598, -1.0, 2.564), (-2.598, 1.0, 2.564), (-1.535, -1.0, 1.524), (-1.535, 1.0, 1.524), (0.465, -1.0, 1.524), (0.465, 1.0, 1.524), (1.0, 1.0, 0.0), (-1.0, -1.0, 0.0), (1.0, -1.0, 0.0), (-1.0, 1.0, 0.0), (-1.0, -1.0, 0.5), (1.0, 1.0, 0.5), (1.0, -1.0, 0.5), (-1.0, 1.0, 0.5), (1.0, 1.0, -0.4999), (1.0, -1.0, -0.4999), (-1.0, 1.0, -0.4999), (-1.0, -1.0, -0.4999), (-5.815, 1.0, 4.086), (-3.815, 1.0, 4.086), (-3.815, -1.0, 4.086), (-5.815, -1.0, 4.086), (-7.153, 1.0, 4.582), (-7.153, -1.0, 4.582), (-5.153, 1.0, 4.582), (-5.153, -1.0, 4.582), (-2.499, 1.0, 3.598), (-2.499, -1.0, 3.598), (-4.499, 1.0, 3.598), (-4.499, -1.0, 3.598), (-1.089, -6.571, 1.0), (-3.089, -6.571, 1.0), (-3.229, -6.571, 3.094), (-5.229, -6.571, 3.094), (-3.624, -6.571, 1.524), (-4.588, -6.571, 3.598), (-4.687, -6.571, 2.564), (-4.159, -6.571, 2.047), (-2.159, -6.571, 2.047), (-2.687, -6.571, 2.564), (-1.624, -6.571, 1.524), (-1.089, -6.571, 0.5), (-1.089, -6.571, 0.0), (-3.089, -6.571, 0.0), (-3.089, -6.571, 0.5), (-7.242, -6.571, 4.582), (-5.905, -6.571, 4.086), (-7.905, -6.571, 4.086), (-9.242, -6.571, 4.582), (-6.588, -6.571, 3.598), (-6.665, -8.701, 1.0), (-8.665, -8.701, 1.0), (-8.806, -8.701, 3.094), (-10.81, -8.701, 3.094), (-9.2, -8.701, 1.524), (-10.16, -8.701, 3.598), (-10.26, -8.701, 2.564), (-9.736, -8.701, 2.047), (-7.736, -8.701, 2.047), (-8.263, -8.701, 2.564), (-7.2, -8.701, 1.524), (-6.665, -8.701, 0.5), (-6.665, -8.701, 0.0), (-8.665, -8.701, 0.0), (-8.665, -8.701, 0.5), (-12.82, -8.701, 4.582), (-11.48, -8.701, 4.086), (-13.48, -8.701, 4.086), (-14.82, -8.701, 4.582), (-12.16, -8.701, 3.598), (-2.966, 7.799, 1.0), (-0.966, 7.799, 1.0), (-5.106, 7.799, 3.094), (-3.106, 7.799, 3.094), (-3.501, 7.799, 1.524), (-4.465, 7.799, 3.598), (-4.564, 7.799, 2.564), (-4.036, 7.799, 2.047), (-2.036, 7.799, 2.047), (-2.564, 7.799, 2.564), (-1.501, 7.799, 1.524), (-0.966, 7.799, 0.5), (-0.966, 7.799, 0.0), (-2.966, 7.799, 0.5), (-2.966, 7.799, 0.0), (-7.119, 7.799, 4.582), (-5.781, 7.799, 4.086), (-7.781, 7.799, 4.086), (-9.119, 7.799, 4.582), (-6.465, 7.799, 3.598), (-8.291, 11.08, 1.0), (-6.291, 11.08, 1.0), (-10.43, 11.08, 3.094), (-8.431, 11.08, 3.094), (-8.826, 11.08, 1.524), (-9.789, 11.08, 3.598), (-9.888, 11.08, 2.564), (-9.361, 11.08, 2.047), (-7.361, 11.08, 2.047), (-7.888, 11.08, 2.564), (-6.826, 11.08, 1.524), (-6.291, 11.08, 0.5), (-6.291, 11.08, 0.0), (-8.291, 11.08, 0.5), (-8.291, 11.08, 0.0), (-12.44, 11.08, 4.582), (-11.11, 11.08, 4.086), (-13.11, 11.08, 4.086), (-14.44, 11.08, 4.582), (-11.79, 11.08, 3.598), (-7.768, 9.437, 3.094), (-5.768, 9.437, 3.094), (-7.127, 9.437, 3.598), (-9.127, 9.437, 3.598), (-8.444, 9.437, 4.086), (-9.781, 9.437, 4.582), (-10.44, 9.437, 4.086), (-11.78, 9.437, 4.582), (-6.698, 9.437, 2.047), (-4.698, 9.437, 2.047), (-5.226, 9.437, 2.564), (-7.226, 9.437, 2.564), (-5.628, 9.437, 1.0), (-3.628, 9.437, 1.0), (-4.163, 9.437, 1.524), (-6.163, 9.437, 1.524), (-3.628, 9.437, 0.5), (-5.628, 9.437, 0.5), (-3.628, 9.437, 0.0), (-5.628, 9.437, 0.0), (-3.877, -7.636, 0.0), (-5.877, -7.636, 0.0), (-5.877, -7.636, 0.5), (-3.877, -7.636, 0.5), (-4.021, -7.691, 1.0), (-6.021, -7.691, 1.0), (-4.556, -7.691, 1.524), (-6.556, -7.691, 1.524), (-6.844, -7.596, 2.047), (-7.371, -7.596, 2.564), (-4.844, -7.596, 2.047), (-5.371, -7.596, 2.564), (-9.376, -7.636, 3.598), (-7.376, -7.636, 3.598), (-6.017, -7.636, 3.094), (-8.017, -7.636, 3.094), (-10.03, -7.636, 4.582), (-8.693, -7.636, 4.086), (-10.69, -7.636, 4.086), (-12.03, -7.636, 4.582), (-8.826, 11.08, 1.524), (-8.291, 11.08, 1.0), (-9.888, 11.08, 2.564), (-9.361, 11.08, 2.047), (-8.291, 11.08, 0.5), (-8.291, 11.08, 0.0), (-6.698, 9.437, 2.047), (-5.628, 9.437, 1.0), (-7.226, 9.437, 2.564), (-6.163, 9.437, 1.524), (-5.628, 9.437, 0.5), (-5.628, 9.437, 0.0), (-18.17, 10.67, 4.086), (-19.51, 10.67, 4.582), (-15.5, 10.67, 3.094), (-16.86, 10.67, 3.598), (-15.51, 9.032, 4.086), (-12.84, 9.032, 3.094), (-16.85, 9.032, 4.582), (-14.2, 9.032, 3.598), (-13.89, 10.67, 1.524), (-13.36, 10.67, 1.0), (-14.96, 10.67, 2.564), (-14.43, 10.67, 2.047), (-13.36, 10.67, 0.5), (-13.36, 10.67, 0.0), (-11.77, 9.032, 2.047), (-10.7, 9.032, 1.0), (-12.29, 9.032, 2.564), (-11.23, 9.032, 1.524), (-10.7, 9.032, 0.5), (-10.7, 9.032, 0.0), (-8.665, -8.701, 0.0), (-8.665, -8.701, 0.5), (-5.877, -7.636, 0.0), (-5.877, -7.636, 0.5), (-14.67, -7.485, 1.524), (-14.14, -7.485, 1.0), (-15.74, -7.485, 2.564), (-15.21, -7.485, 2.047), (-18.96, -7.485, 4.086), (-20.29, -7.485, 4.582), (-16.28, -7.485, 3.094), (-17.64, -7.485, 3.598), (-12.32, -6.38, 2.047), (-14.85, -6.42, 3.598), (-12.03, -6.475, 1.524), (-11.5, -6.474, 1.0), (-12.85, -6.38, 2.564), (-13.49, -6.42, 3.094), (-16.17, -6.42, 4.086), (-17.5, -6.42, 4.582), (-14.14, -7.485, 0.0), (-14.14, -7.485, 0.5), (-11.35, -6.42, 0.0), (-11.35, -6.42, 0.5), (-16.26, -3.338, 1.479), (-15.72, -3.338, 0.9552), (-17.32, -3.338, 2.519), (-16.79, -3.338, 2.002), (-20.54, -3.338, 4.041), (-21.88, -3.338, 4.537), (-17.86, -3.338, 3.05), (-19.22, -3.338, 3.553), (-13.9, -2.234, 2.002), (-16.43, -2.273, 3.553), (-13.61, -2.328, 1.479), (-13.08, -2.328, 0.9552), (-14.43, -2.234, 2.519), (-15.08, -2.273, 3.05), (-17.75, -2.273, 4.041), (-19.09, -2.273, 4.537), (-15.72, -3.338, -0.04475), (-15.72, -3.338, 0.4552), (-12.94, -2.273, -0.04475), (-12.94, -2.273, 0.4552), (-20.52, 6.861, 4.024), (-21.86, 6.861, 4.52), (-17.84, 6.861, 3.033), (-19.2, 6.861, 3.536), (-17.86, 5.222, 4.024), (-15.18, 5.222, 3.033), (-19.19, 5.222, 4.52), (-16.54, 5.222, 3.536), (-16.24, 6.861, 1.462), (-15.7, 6.861, 0.9382), (-17.3, 6.861, 2.502), (-16.77, 6.861, 1.985), (-15.7, 6.861, 0.4382), (-15.7, 6.861, -0.06184), (-14.11, 5.222, 1.985), (-13.04, 5.222, 0.9382), (-14.64, 5.222, 2.502), (-13.58, 5.222, 1.462), (-13.04, 5.222, 0.4382), (-13.04, 5.222, -0.06184), (-6.491, -1.0, 5.99), (-8.491, -1.0, 5.99), (-6.491, 1.0, 5.99), (-8.491, 1.0, 5.99)], [], [(22, 20, 8, 9), (34, 2, 6, 32), (32, 6, 4, 35), (5, 1, 3, 7), (33, 0, 2, 34), (35, 4, 0, 33), (46, 44, 15, 14), (23, 22, 9, 11), (20, 21, 10, 8), (21, 23, 11, 10), (14, 15, 271, 270), (47, 46, 14, 12), (44, 45, 13, 15), (45, 47, 12, 13), (27, 25, 18, 19), (26, 27, 19, 16), (25, 24, 17, 18), (24, 26, 16, 17), (18, 23, 98, 99), (16, 19, 21, 20), (18, 17, 22, 23), (24, 6, 53, 56), (2, 26, 62, 52), (4, 6, 24, 25), (2, 0, 27, 26), (33, 28, 104, 103), (38, 31, 28, 36), (36, 28, 30, 37), (39, 29, 31, 38), (37, 30, 29, 39), (10, 11, 94, 95), (28, 33, 34, 30), (29, 32, 35, 31), (32, 29, 65, 66), (3, 37, 39, 7), (7, 39, 38, 5), (1, 36, 37, 3), (5, 38, 36, 1), (51, 49, 42, 43), (50, 51, 43, 40), (49, 48, 41, 42), (48, 50, 40, 41), (34, 32, 66, 63), (40, 43, 45, 44), (42, 41, 46, 47), (21, 19, 100, 101), (50, 48, 97, 111), (8, 10, 48, 49), (11, 9, 51, 50), (29, 30, 64, 65), (160, 162, 80, 79), (86, 154, 207, 205), (165, 164, 91, 77), (73, 76, 208, 209), (153, 152, 84, 85), (30, 34, 63, 64), (49, 51, 71, 57), (45, 43, 69, 70), (26, 24, 56, 62), (8, 49, 57, 54), (42, 47, 67, 68), (9, 8, 54, 55), (17, 16, 60, 59), (43, 42, 68, 69), (6, 2, 52, 53), (20, 22, 58, 61), (51, 9, 55, 71), (16, 20, 61, 60), (47, 45, 70, 67), (22, 17, 59, 58), (79, 80, 81, 78), (73, 72, 82, 76), (84, 83, 86, 85), (89, 88, 87, 90), (75, 74, 77, 91), (155, 154, 86, 83), (162, 163, 81, 80), (169, 168, 87, 88), (163, 161, 78, 81), (157, 156, 72, 73), (170, 169, 88, 89), (156, 158, 82, 72), (167, 166, 74, 75), (91, 164, 217, 215), (158, 159, 76, 82), (159, 157, 219, 218), (168, 171, 90, 87), (152, 155, 83, 84), (166, 165, 77, 74), (170, 89, 212, 222), (143, 142, 121, 118), (137, 136, 128, 127), (142, 141, 120, 121), (149, 148, 123, 125), (141, 140, 119, 120), (41, 40, 109, 108), (44, 46, 107, 110), (19, 18, 99, 100), (40, 44, 110, 109), (0, 4, 92, 93), (27, 0, 93, 102), (48, 10, 95, 97), (46, 41, 108, 107), (23, 21, 101, 98), (4, 25, 96, 92), (31, 35, 105, 106), (28, 31, 106, 104), (35, 33, 103, 105), (11, 50, 111, 94), (25, 27, 102, 96), (120, 119, 118, 121), (113, 112, 116, 122), (126, 125, 123, 124), (128, 129, 130, 127), (115, 114, 131, 117), (145, 144, 112, 113), (136, 138, 129, 128), (146, 145, 113, 122), (133, 132, 114, 115), (177, 183, 203, 197), (147, 146, 122, 116), (112, 144, 179, 173), (139, 137, 127, 130), (148, 150, 124, 123), (134, 133, 115, 117), (176, 177, 197, 196), (125, 126, 177, 176), (118, 119, 175, 174), (135, 134, 117, 131), (150, 151, 126, 124), (111, 97, 134, 135), (94, 111, 135, 132), (97, 95, 133, 134), (95, 94, 132, 133), (110, 107, 137, 139), (109, 110, 139, 138), (108, 109, 138, 136), (107, 108, 136, 137), (99, 98, 143, 140), (100, 99, 140, 141), (101, 100, 141, 142), (98, 101, 142, 143), (92, 96, 147, 144), (96, 102, 146, 147), (102, 93, 145, 146), (93, 92, 144, 145), (104, 106, 151, 150), (106, 105, 149, 151), (103, 104, 150, 148), (105, 103, 148, 149), (64, 63, 155, 152), (63, 66, 154, 155), (65, 64, 152, 153), (66, 65, 153, 154), (56, 53, 157, 159), (62, 56, 159, 158), (52, 62, 158, 156), (53, 52, 156, 157), (61, 58, 161, 163), (60, 61, 163, 162), (58, 59, 160, 161), (59, 60, 162, 160), (71, 55, 167, 164), (54, 57, 165, 166), (55, 54, 166, 167), (57, 71, 164, 165), (67, 70, 171, 168), (70, 69, 170, 171), (69, 68, 169, 170), (68, 67, 168, 169), (131, 114, 186, 187), (182, 176, 196, 202), (174, 175, 195, 194), (143, 118, 174, 180), (149, 125, 176, 182), (116, 112, 173, 172), (151, 149, 182, 183), (140, 143, 180, 178), (147, 116, 172, 181), (119, 140, 178, 175), (144, 147, 181, 179), (126, 151, 183, 177), (192, 193, 257, 256), (201, 192, 256, 265), (185, 184, 248, 249), (188, 190, 254, 252), (198, 200, 264, 262), (139, 130, 185, 190), (175, 178, 198, 195), (183, 182, 202, 203), (173, 179, 199, 193), (180, 174, 194, 200), (178, 180, 200, 198), (129, 138, 188, 184), (132, 135, 191, 189), (135, 131, 187, 191), (181, 172, 192, 201), (130, 129, 184, 185), (138, 139, 190, 188), (172, 173, 193, 192), (179, 181, 201, 199), (114, 132, 189, 186), (89, 90, 213, 212), (154, 153, 206, 207), (153, 85, 204, 206), (85, 86, 205, 204), (227, 226, 246, 247), (216, 211, 231, 236), (221, 214, 234, 241), (225, 227, 247, 245), (214, 215, 235, 234), (76, 159, 218, 208), (167, 75, 214, 221), (90, 171, 223, 213), (164, 167, 221, 217), (75, 91, 215, 214), (79, 78, 210, 211), (161, 160, 216, 220), (171, 170, 222, 223), (204, 205, 225, 224), (206, 204, 224, 226), (157, 73, 209, 219), (78, 161, 220, 210), (205, 207, 227, 225), (160, 79, 211, 216), (207, 206, 226, 227), (240, 236, 231, 230), (243, 242, 232, 233), (238, 239, 229, 228), (237, 241, 234, 235), (247, 246, 244, 245), (217, 221, 241, 237), (215, 217, 237, 235), (222, 212, 232, 242), (208, 218, 238, 228), (213, 223, 243, 233), (219, 209, 229, 239), (209, 208, 228, 229), (223, 222, 242, 243), (218, 219, 239, 238), (211, 210, 230, 231), (224, 225, 245, 244), (210, 220, 240, 230), (212, 213, 233, 232), (226, 224, 244, 246), (220, 216, 236, 240), (252, 254, 249, 248), (253, 255, 251, 250), (263, 265, 256, 257), (267, 266, 260, 261), (262, 264, 258, 259), (187, 186, 250, 251), (199, 201, 265, 263), (194, 195, 259, 258), (184, 188, 252, 248), (202, 196, 260, 266), (196, 197, 261, 260), (186, 189, 253, 250), (197, 203, 267, 261), (195, 198, 262, 259), (190, 185, 249, 254), (203, 202, 266, 267), (193, 199, 263, 257), (191, 187, 251, 255), (200, 194, 258, 264), (189, 191, 255, 253), (270, 271, 269, 268), (12, 14, 270, 268), (15, 13, 269, 271), (13, 12, 268, 269)])
_uv = me_cube_001.uv_layers.new(name='UVMap')
_uv.uv.foreach_set('vector', [0.625, 1.0, 0.625, 0.75, 0.625, 0.75, 0.625, 1.0, 0.5625, 0.75, 0.625, 0.75, 0.625, 1.0, 0.5625, 1.0, 0.5625, 0.0, 0.625, 0.0, 0.625, 0.25, 0.5625, 0.25, 0.125, 0.5, 0.375, 0.5, 0.375, 0.75, 0.125, 0.75, 0.5625, 0.5, 0.625, 0.5, 0.625, 0.75, 0.5625, 0.75, 0.5625, 0.25, 0.625, 0.25, 0.625, 0.5, 0.5625, 0.5, 0.625, 0.5, 0.625, 0.25, 0.625, 0.25, 0.625, 0.5, 0.625, 0.25, 0.625, 0.0, 0.625, 0.0, 0.625, 0.25, 0.625, 0.75, 0.625, 0.5, 0.625, 0.5, 0.625, 0.75, 0.625, 0.5, 0.625, 0.25, 0.625, 0.25, 0.625, 0.5, 0.625, 0.5, 0.625, 0.25, 0.625, 0.25, 0.625, 0.5, 0.625, 0.75, 0.625, 0.5, 0.625, 0.5, 0.625, 0.75, 0.625, 0.25, 0.625, 0.0, 0.625, 0.0, 0.625, 0.25, 0.625, 1.0, 0.625, 0.75, 0.625, 0.75, 0.625, 1.0, 0.625, 0.5, 0.625, 0.25, 0.625, 0.25, 0.625, 0.5, 0.625, 0.75, 0.625, 0.5, 0.625, 0.5, 0.625, 0.75, 0.625, 0.25, 0.625, 0.0, 0.625, 0.0, 0.625, 0.25, 0.625, 1.0, 0.625, 0.75, 0.625, 0.75, 0.625, 1.0, 0.625, 0.25, 0.625, 0.25, 0.625, 0.25, 0.625, 0.25, 0.625, 0.75, 0.625, 0.5, 0.625, 0.5, 0.625, 0.75, 0.625, 0.25, 0.625, 0.0, 0.625, 0.0, 0.625, 0.25, 0.625, 0.0, 0.625, 0.0, 0.625, 0.0, 0.625, 0.0, 0.625, 0.75, 0.625, 0.75, 0.625, 0.75, 0.625, 0.75, 0.625, 0.25, 0.625, 0.0, 0.625, 0.0, 0.625, 0.25, 0.625, 0.75, 0.625, 0.5, 0.625, 0.5, 0.625, 0.75, 0.5625, 0.5, 0.5, 0.5, 0.5, 0.5, 0.5625, 0.5, 0.4375, 0.25, 0.5, 0.25, 0.5, 0.5, 0.4375, 0.5, 0.4375, 0.5, 0.5, 0.5, 0.5, 0.75, 0.4375, 0.75, 0.4375, 0.0, 0.5, 0.0, 0.5, 0.25, 0.4375, 0.25, 0.4375, 0.75, 0.5, 0.75, 0.5, 1.0, 0.4375, 1.0, 0.625, 0.5, 0.625, 0.25, 0.625, 0.25, 0.625, 0.5, 0.5, 0.5, 0.5625, 0.5, 0.5625, 0.75, 0.5, 0.75, 0.5, 0.0, 0.5625, 0.0, 0.5625, 0.25, 0.5, 0.25, 0.5625, 0.0, 0.5, 0.0, 0.5, 0.0, 0.5625, 0.0, 0.375, 0.75, 0.4375, 0.75, 0.4375, 1.0, 0.375, 1.0, 0.375, 0.0, 0.4375, 0.0, 0.4375, 0.25, 0.375, 0.25, 0.375, 0.5, 0.4375, 0.5, 0.4375, 0.75, 0.375, 0.75, 0.375, 0.25, 0.4375, 0.25, 0.4375, 0.5, 0.375, 0.5, 0.625, 1.0, 0.625, 0.75, 0.625, 0.75, 0.625, 1.0, 0.625, 0.25, 0.625, 0.0, 0.625, 0.0, 0.625, 0.25, 0.625, 0.75, 0.625, 0.5, 0.625, 0.5, 0.625, 0.75, 0.625, 0.5, 0.625, 0.25, 0.625, 0.25, 0.625, 0.5, 0.5625, 0.75, 0.5625, 1.0, 0.5625, 1.0, 0.5625, 0.75, 0.625, 0.25, 0.625, 0.0, 0.625, 0.0, 0.625, 0.25, 0.625, 0.75, 0.625, 0.5, 0.625, 0.5, 0.625, 0.75, 0.625, 0.5, 0.625, 0.5, 0.625, 0.5, 0.625, 0.5, 0.625, 0.25, 0.625, 0.5, 0.625, 0.5, 0.625, 0.25, 0.625, 0.75, 0.625, 0.5, 0.625, 0.5, 0.625, 0.75, 0.625, 0.25, 0.625, 0.0, 0.625, 0.0, 0.625, 0.25, 0.5, 1.0, 0.5, 0.75, 0.5, 0.75, 0.5, 1.0, 0.625, 1.0, 0.625, 0.75, 0.625, 0.75, 0.625, 1.0, 0.5625, 1.0, 0.5625, 1.0, 0.5625, 1.0, 0.5625, 1.0, 0.625, 0.75, 0.625, 1.0, 0.625, 1.0, 0.625, 0.75, 0.625, 1.0, 0.625, 1.0, 0.625, 1.0, 0.625, 1.0, 0.5, 1.0, 0.5, 0.75, 0.5, 0.75, 0.5, 1.0, 0.5, 0.75, 0.5625, 0.75, 0.5625, 0.75, 0.5, 0.75, 0.625, 0.75, 0.625, 1.0, 0.625, 1.0, 0.625, 0.75, 0.625, 0.0, 0.625, 0.0, 0.625, 0.0, 0.625, 0.0, 0.625, 0.75, 0.625, 1.0, 0.625, 1.0, 0.625, 0.75, 0.625, 0.75, 0.625, 0.75, 0.625, 0.75, 0.625, 0.75, 0.625, 0.75, 0.625, 0.75, 0.625, 0.75, 0.625, 0.75, 0.625, 1.0, 0.625, 0.75, 0.625, 0.75, 0.625, 1.0, 0.625, 1.0, 0.625, 0.75, 0.625, 0.75, 0.625, 1.0, 0.625, 1.0, 0.625, 0.75, 0.625, 0.75, 0.625, 1.0, 0.625, 1.0, 0.625, 0.75, 0.625, 0.75, 0.625, 1.0, 0.625, 0.75, 0.625, 1.0, 0.625, 1.0, 0.625, 0.75, 0.625, 0.0, 0.625, 0.0, 0.625, 0.0, 0.625, 0.0, 0.625, 0.75, 0.625, 0.75, 0.625, 0.75, 0.625, 0.75, 0.625, 0.75, 0.625, 1.0, 0.625, 1.0, 0.625, 0.75, 0.625, 0.0, 0.625, 0.0, 0.625, 0.0, 0.625, 0.0, 0.625, 1.0, 0.625, 0.75, 0.625, 0.75, 0.625, 1.0, 0.625, 1.0, 0.625, 0.75, 0.625, 0.75, 0.625, 1.0, 0.5, 0.75, 0.5625, 0.75, 0.5625, 1.0, 0.5, 1.0, 0.625, 1.0, 0.625, 0.75, 0.625, 0.75, 0.625, 1.0, 0.625, 1.0, 0.625, 0.75, 0.625, 0.75, 0.625, 1.0, 0.5625, 0.75, 0.5625, 1.0, 0.5625, 1.0, 0.5625, 0.75, 0.625, 0.75, 0.625, 0.75, 0.625, 0.75, 0.625, 0.75, 0.625, 0.75, 0.625, 0.75, 0.625, 0.75, 0.625, 0.75, 0.625, 0.75, 0.625, 1.0, 0.625, 1.0, 0.625, 0.75, 0.625, 1.0, 0.625, 0.75, 0.625, 0.75, 0.625, 1.0, 0.625, 1.0, 0.625, 0.75, 0.625, 0.75, 0.625, 1.0, 0.625, 0.75, 0.625, 0.75, 0.625, 0.75, 0.625, 0.75, 0.625, 1.0, 0.625, 0.75, 0.625, 0.75, 0.625, 1.0, 0.625, 1.0, 0.625, 1.0, 0.625, 1.0, 0.625, 1.0, 0.625, 0.75, 0.625, 1.0, 0.625, 1.0, 0.625, 0.75, 0.625, 0.0, 0.625, 0.0, 0.625, 0.0, 0.625, 0.0, 0.625, 0.75, 0.625, 1.0, 0.625, 1.0, 0.625, 0.75, 0.5, 0.75, 0.5625, 0.75, 0.5625, 0.75, 0.5, 0.75, 0.625, 0.75, 0.625, 0.75, 0.625, 0.75, 0.625, 0.75, 0.625, 1.0, 0.625, 1.0, 0.625, 1.0, 0.625, 1.0, 0.625, 0.25, 0.625, 0.5, 0.625, 0.5, 0.625, 0.25, 0.625, 0.5, 0.625, 0.5, 0.625, 0.5, 0.625, 0.5, 0.625, 0.5, 0.625, 0.5, 0.625, 0.5, 0.625, 0.5, 0.5625, 0.25, 0.5625, 0.5, 0.5625, 0.5, 0.5625, 0.25, 0.625, 0.5, 0.625, 0.25, 0.625, 0.25, 0.625, 0.5, 0.625, 0.5, 0.625, 0.25, 0.625, 0.25, 0.625, 0.5, 0.625, 0.25, 0.625, 0.5, 0.625, 0.5, 0.625, 0.25, 0.625, 0.5, 0.625, 0.25, 0.625, 0.25, 0.625, 0.5, 0.625, 0.25, 0.625, 0.25, 0.625, 0.25, 0.625, 0.25, 0.625, 0.5, 0.625, 0.25, 0.625, 0.25, 0.625, 0.5, 0.625, 0.5, 0.625, 0.5, 0.625, 0.5, 0.625, 0.5, 0.625, 0.5, 0.625, 0.5, 0.625, 0.5, 0.625, 0.5, 0.625, 0.5, 0.625, 0.5, 0.625, 0.5, 0.625, 0.5, 0.625, 0.25, 0.625, 0.5, 0.625, 0.5, 0.625, 0.25, 0.625, 0.25, 0.625, 0.25, 0.625, 0.25, 0.625, 0.25, 0.5, 0.25, 0.5625, 0.25, 0.5625, 0.25, 0.5, 0.25, 0.5, 0.5, 0.5, 0.25, 0.5, 0.25, 0.5, 0.5, 0.5625, 0.25, 0.5625, 0.5, 0.5625, 0.5, 0.5625, 0.25, 0.625, 0.25, 0.625, 0.25, 0.625, 0.25, 0.625, 0.25, 0.625, 0.25, 0.625, 0.5, 0.625, 0.5, 0.625, 0.25, 0.625, 0.5, 0.625, 0.25, 0.625, 0.25, 0.625, 0.5, 0.625, 0.5, 0.625, 0.25, 0.625, 0.25, 0.625, 0.5, 0.5, 0.25, 0.5625, 0.25, 0.5625, 0.5, 0.5, 0.5, 0.625, 0.5, 0.625, 0.25, 0.625, 0.25, 0.625, 0.5, 0.625, 0.5, 0.625, 0.25, 0.625, 0.25, 0.625, 0.5, 0.625, 0.5, 0.625, 0.25, 0.625, 0.25, 0.625, 0.5, 0.625, 0.5, 0.625, 0.25, 0.625, 0.25, 0.625, 0.5, 0.625, 0.5, 0.625, 0.5, 0.625, 0.5, 0.625, 0.5, 0.625, 0.5, 0.625, 0.25, 0.625, 0.25, 0.625, 0.5, 0.5, 0.25, 0.5, 0.25, 0.5, 0.25, 0.5, 0.25, 0.625, 0.25, 0.625, 0.5, 0.625, 0.5, 0.625, 0.25, 0.625, 0.25, 0.625, 0.25, 0.625, 0.25, 0.625, 0.25, 0.625, 0.25, 0.625, 0.5, 0.625, 0.5, 0.625, 0.25, 0.5625, 0.5, 0.5, 0.5, 0.5, 0.5, 0.5625, 0.5, 0.625, 0.5, 0.625, 0.5, 0.625, 0.5, 0.625, 0.5, 0.5625, 0.25, 0.5, 0.25, 0.5, 0.25, 0.5625, 0.25, 0.5625, 0.25, 0.5, 0.25, 0.5, 0.25, 0.5625, 0.25, 0.625, 0.25, 0.625, 0.25, 0.625, 0.25, 0.625, 0.25, 0.625, 0.25, 0.625, 0.5, 0.625, 0.5, 0.625, 0.25, 0.5, 0.5, 0.5, 0.25, 0.5, 0.25, 0.5, 0.5, 0.625, 0.25, 0.625, 0.5, 0.625, 0.5, 0.625, 0.25, 0.625, 0.25, 0.625, 0.25, 0.625, 0.25, 0.625, 0.25, 0.625, 0.5, 0.625, 0.5, 0.625, 0.5, 0.625, 0.5, 0.625, 0.5, 0.625, 0.25, 0.625, 0.25, 0.625, 0.5, 0.625, 0.25, 0.625, 0.5, 0.625, 0.5, 0.625, 0.25, 0.625, 0.25, 0.625, 0.25, 0.625, 0.25, 0.625, 0.25, 0.625, 0.5, 0.625, 0.25, 0.625, 0.25, 0.625, 0.5, 0.625, 0.5, 0.625, 0.5, 0.625, 0.5, 0.625, 0.5, 0.625, 0.25, 0.625, 0.25, 0.625, 0.25, 0.625, 0.25, 0.625, 0.5, 0.625, 0.25, 0.625, 0.25, 0.625, 0.5, 0.625, 0.5, 0.625, 0.5, 0.625, 0.5, 0.625, 0.5, 0.625, 0.25, 0.625, 0.5, 0.625, 0.5, 0.625, 0.25, 0.625, 0.25, 0.625, 0.25, 0.625, 0.25, 0.625, 0.25, 0.625, 0.25, 0.625, 0.5, 0.625, 0.5, 0.625, 0.25, 0.625, 0.5, 0.625, 0.5, 0.625, 0.5, 0.625, 0.5, 0.625, 0.5, 0.625, 0.25, 0.625, 0.25, 0.625, 0.5, 0.5, 0.5, 0.5, 0.25, 0.5, 0.25, 0.5, 0.5, 0.5, 0.25, 0.5625, 0.25, 0.5625, 0.25, 0.5, 0.25, 0.5625, 0.5, 0.5, 0.5, 0.5, 0.5, 0.5625, 0.5, 0.5625, 0.25, 0.5625, 0.5, 0.5625, 0.5, 0.5625, 0.25, 0.5, 0.75, 0.5625, 0.75, 0.5625, 0.75, 0.5, 0.75, 0.5625, 0.75, 0.5625, 1.0, 0.5625, 1.0, 0.5625, 0.75, 0.5, 1.0, 0.5, 0.75, 0.5, 0.75, 0.5, 1.0, 0.5625, 0.0, 0.5, 0.0, 0.5, 0.0, 0.5625, 0.0, 0.625, 0.0, 0.625, 0.0, 0.625, 0.0, 0.625, 0.0, 0.625, 0.75, 0.625, 1.0, 0.625, 1.0, 0.625, 0.75, 0.625, 0.75, 0.625, 0.75, 0.625, 0.75, 0.625, 0.75, 0.625, 1.0, 0.625, 0.75, 0.625, 0.75, 0.625, 1.0, 0.625, 0.75, 0.625, 1.0, 0.625, 1.0, 0.625, 0.75, 0.625, 0.75, 0.625, 0.75, 0.625, 0.75, 0.625, 0.75, 0.625, 0.0, 0.625, 0.0, 0.625, 0.0, 0.625, 0.0, 0.625, 1.0, 0.625, 0.75, 0.625, 0.75, 0.625, 1.0, 0.625, 0.0, 0.625, 0.0, 0.625, 0.0, 0.625, 0.0, 0.625, 0.75, 0.625, 0.75, 0.625, 0.75, 0.625, 0.75, 0.625, 1.0, 0.625, 0.75, 0.625, 0.75, 0.625, 1.0, 0.625, 0.75, 0.625, 1.0, 0.625, 1.0, 0.625, 0.75, 0.625, 0.75, 0.625, 1.0, 0.625, 1.0, 0.625, 0.75, 0.625, 0.0, 0.625, 0.0, 0.625, 0.0, 0.625, 0.0, 0.625, 1.0, 0.625, 0.75, 0.625, 0.75, 0.625, 1.0, 0.625, 0.75, 0.625, 0.75, 0.625, 0.75, 0.625, 0.75, 0.625, 0.25, 0.625, 0.25, 0.625, 0.25, 0.625, 0.25, 0.5625, 0.25, 0.5625, 0.25, 0.5625, 0.25, 0.5625, 0.25, 0.625, 0.25, 0.625, 0.25, 0.625, 0.25, 0.625, 0.25, 0.625, 0.25, 0.625, 0.25, 0.625, 0.25, 0.625, 0.25, 0.5625, 0.25, 0.5625, 0.25, 0.5625, 0.25, 0.5625, 0.25, 0.625, 0.25, 0.625, 0.25, 0.625, 0.25, 0.625, 0.25, 0.5, 0.25, 0.5625, 0.25, 0.5625, 0.25, 0.5, 0.25, 0.625, 0.25, 0.625, 0.25, 0.625, 0.25, 0.625, 0.25, 0.625, 0.25, 0.625, 0.25, 0.625, 0.25, 0.625, 0.25, 0.625, 0.25, 0.625, 0.25, 0.625, 0.25, 0.625, 0.25, 0.625, 0.25, 0.625, 0.25, 0.625, 0.25, 0.625, 0.25, 0.5, 0.25, 0.5, 0.25, 0.5, 0.25, 0.5, 0.25, 0.625, 0.25, 0.625, 0.25, 0.625, 0.25, 0.625, 0.25, 0.625, 0.25, 0.625, 0.25, 0.625, 0.25, 0.625, 0.25, 0.625, 0.25, 0.625, 0.25, 0.625, 0.25, 0.625, 0.25, 0.625, 0.25, 0.625, 0.25, 0.625, 0.25, 0.625, 0.25, 0.625, 0.25, 0.625, 0.25, 0.625, 0.25, 0.625, 0.25, 0.625, 0.25, 0.625, 0.25, 0.625, 0.25, 0.625, 0.25, 0.625, 0.25, 0.625, 0.25, 0.625, 0.25, 0.625, 0.25, 0.5, 0.25, 0.5625, 0.25, 0.5625, 0.25, 0.5, 0.25, 0.625, 0.25, 0.625, 0.25, 0.625, 0.25, 0.625, 0.25, 0.625, 0.25, 0.625, 0.25, 0.625, 0.25, 0.625, 0.25, 0.625, 0.25, 0.625, 0.25, 0.625, 0.25, 0.625, 0.25, 0.625, 0.25, 0.625, 0.25, 0.625, 0.25, 0.625, 0.25, 0.625, 0.25, 0.625, 0.25, 0.625, 0.25, 0.625, 0.25, 0.625, 0.25, 0.625, 0.25, 0.625, 0.25, 0.625, 0.25, 0.625, 0.25, 0.625, 0.25, 0.625, 0.25, 0.625, 0.25, 0.625, 0.25, 0.625, 0.25, 0.625, 0.25, 0.625, 0.25, 0.625, 0.25, 0.625, 0.25, 0.625, 0.25, 0.625, 0.25, 0.625, 0.25, 0.625, 0.25, 0.625, 0.25, 0.625, 0.25, 0.625, 0.25, 0.625, 0.25, 0.625, 0.25, 0.625, 0.25, 0.625, 0.25, 0.625, 0.25, 0.625, 0.25, 0.625, 0.25, 0.625, 1.0, 0.625, 1.0, 0.625, 1.0, 0.625, 1.0, 0.5625, 0.0, 0.5, 0.0, 0.5, 0.0, 0.5625, 0.0, 0.5, 1.0, 0.5, 1.0, 0.5, 1.0, 0.5, 1.0, 0.5, 1.0, 0.5625, 1.0, 0.5625, 1.0, 0.5, 1.0, 0.5625, 0.0, 0.5, 0.0, 0.5, 0.0, 0.5625, 0.0, 0.625, 1.0, 0.625, 1.0, 0.625, 1.0, 0.625, 1.0, 0.625, 1.0, 0.625, 1.0, 0.625, 1.0, 0.625, 1.0, 0.5625, 1.0, 0.5625, 1.0, 0.5625, 1.0, 0.5625, 1.0, 0.625, 1.0, 0.625, 1.0, 0.625, 1.0, 0.625, 1.0, 0.625, 1.0, 0.625, 1.0, 0.625, 1.0, 0.625, 1.0, 0.625, 1.0, 0.625, 1.0, 0.625, 1.0, 0.625, 1.0, 0.625, 1.0, 0.625, 1.0, 0.625, 1.0, 0.625, 1.0, 0.625, 0.0, 0.625, 0.0, 0.625, 0.0, 0.625, 0.0, 0.625, 1.0, 0.625, 1.0, 0.625, 1.0, 0.625, 1.0, 0.625, 1.0, 0.625, 1.0, 0.625, 1.0, 0.625, 1.0, 0.625, 0.0, 0.625, 0.0, 0.625, 0.0, 0.625, 0.0, 0.625, 0.0, 0.625, 0.0, 0.625, 0.0, 0.625, 0.0, 0.5, 1.0, 0.5625, 1.0, 0.5625, 1.0, 0.5, 1.0, 0.5, 1.0, 0.5, 1.0, 0.5, 1.0, 0.5, 1.0, 0.625, 1.0, 0.625, 1.0, 0.625, 1.0, 0.625, 1.0, 0.625, 1.0, 0.625, 1.0, 0.625, 1.0, 0.625, 1.0, 0.5625, 1.0, 0.5625, 1.0, 0.5625, 1.0, 0.5625, 1.0, 0.625, 1.0, 0.625, 1.0, 0.625, 1.0, 0.625, 1.0, 0.5625, 0.0, 0.5, 0.0, 0.5, 0.0, 0.5625, 0.0, 0.625, 0.0, 0.625, 0.0, 0.625, 0.0, 0.625, 0.0, 0.625, 0.0, 0.625, 0.0, 0.625, 0.0, 0.625, 0.0, 0.625, 0.0, 0.625, 0.0, 0.625, 0.0, 0.625, 0.0, 0.625, 0.0, 0.625, 0.0, 0.625, 0.0, 0.625, 0.0, 0.5625, 0.0, 0.5, 0.0, 0.5, 0.0, 0.5625, 0.0, 0.625, 0.0, 0.625, 0.0, 0.625, 0.0, 0.625, 0.0, 0.625, 1.0, 0.625, 1.0, 0.625, 1.0, 0.625, 1.0, 0.625, 1.0, 0.625, 1.0, 0.625, 1.0, 0.625, 1.0, 0.625, 1.0, 0.625, 1.0, 0.625, 1.0, 0.625, 1.0, 0.625, 1.0, 0.625, 1.0, 0.625, 1.0, 0.625, 1.0, 0.625, 1.0, 0.625, 1.0, 0.625, 1.0, 0.625, 1.0, 0.625, 1.0, 0.625, 1.0, 0.625, 1.0, 0.625, 1.0, 0.625, 0.0, 0.625, 0.0, 0.625, 0.0, 0.625, 0.0, 0.625, 0.0, 0.625, 0.0, 0.625, 0.0, 0.625, 0.0, 0.625, 1.0, 0.625, 1.0, 0.625, 1.0, 0.625, 1.0, 0.5, 1.0, 0.5625, 1.0, 0.5625, 1.0, 0.5, 1.0, 0.625, 1.0, 0.625, 1.0, 0.625, 1.0, 0.625, 1.0, 0.625, 1.0, 0.625, 1.0, 0.625, 1.0, 0.625, 1.0, 0.5, 1.0, 0.5, 1.0, 0.5, 1.0, 0.5, 1.0, 0.625, 0.0, 0.625, 0.0, 0.625, 0.0, 0.625, 0.0, 0.625, 0.25, 0.625, 0.25, 0.625, 0.25, 0.625, 0.25, 0.625, 0.25, 0.625, 0.25, 0.625, 0.25, 0.625, 0.25, 0.625, 0.25, 0.625, 0.25, 0.625, 0.25, 0.625, 0.25, 0.5, 0.25, 0.5625, 0.25, 0.5625, 0.25, 0.5, 0.25, 0.625, 0.25, 0.625, 0.25, 0.625, 0.25, 0.625, 0.25, 0.625, 0.25, 0.625, 0.25, 0.625, 0.25, 0.625, 0.25, 0.625, 0.25, 0.625, 0.25, 0.625, 0.25, 0.625, 0.25, 0.625, 0.25, 0.625, 0.25, 0.625, 0.25, 0.625, 0.25, 0.625, 0.25, 0.625, 0.25, 0.625, 0.25, 0.625, 0.25, 0.5625, 0.25, 0.5625, 0.25, 0.5625, 0.25, 0.5625, 0.25, 0.5625, 0.25, 0.5, 0.25, 0.5, 0.25, 0.5625, 0.25, 0.625, 0.25, 0.625, 0.25, 0.625, 0.25, 0.625, 0.25, 0.5, 0.25, 0.5, 0.25, 0.5, 0.25, 0.5, 0.25, 0.625, 0.25, 0.625, 0.25, 0.625, 0.25, 0.625, 0.25, 0.625, 0.25, 0.625, 0.25, 0.625, 0.25, 0.625, 0.25, 0.5, 0.25, 0.5625, 0.25, 0.5625, 0.25, 0.5, 0.25, 0.625, 0.25, 0.625, 0.25, 0.625, 0.25, 0.625, 0.25, 0.625, 0.25, 0.625, 0.25, 0.625, 0.25, 0.625, 0.25, 0.625, 0.25, 0.625, 0.25, 0.625, 0.25, 0.625, 0.25, 0.625, 0.25, 0.625, 0.25, 0.625, 0.25, 0.625, 0.25, 0.625, 0.5, 0.875, 0.5, 0.875, 0.75, 0.625, 0.75, 0.625, 0.75, 0.625, 0.5, 0.625, 0.5, 0.625, 0.75, 0.625, 0.25, 0.625, 0.0, 0.625, 0.0, 0.625, 0.25, 0.625, 1.0, 0.625, 0.75, 0.625, 0.75, 0.625, 1.0])
me_cube_001.materials.append(mat_material)
me_cube_001.use_remesh_preserve_volume = False
me_cube_001.use_remesh_preserve_attributes = False
me_cube_001.use_mirror_vertex_groups = False
me_cube_001.update()

# ---- objects
ob_cube = bpy.data.objects.new('Cube', me_cube)
ob_cube_001 = bpy.data.objects.new('Cube.001', me_cube_001)

# ---- transforms, parenting, visibility, modifiers, constraints
ob_cube.location = (1.389, 0.0, 0.6239)
ob_cube.rotation_euler = (0.0, -0.3791, 0.0)
ob_cube.scale = (0.1943, 0.1943, 1.34)
ob_cube.lock_rotations_4d = False
ob_cube.empty_display_type = 'ARROWS'
ob_cube.lineart.crease_threshold = 0.0
ob_cube_001.location = (-3.252, -3.725e-09, 7.238)
ob_cube_001.rotation_euler = (0.0, -0.7607, 0.0)
ob_cube_001.scale = (0.2411, 0.2411, 1.663)
ob_cube_001.lock_rotations_4d = False
ob_cube_001.empty_display_type = 'ARROWS'
ob_cube_001.lineart.crease_threshold = 0.0

# ---- collection membership
col_collection.objects.link(ob_cube)
col_collection.objects.link(ob_cube_001)

# ---- scene / render settings (as saved in the file)
scene.frame_start = 1; scene.frame_end = 250; scene.frame_set(1)
scene.render.engine = 'BLENDER_EEVEE_NEXT'
scene.cycles.use_denoising = False
scene.cycles.samples = 128
scene.cycles.sampling_pattern = 'TABULATED_SOBOL'
scene.cycles.use_adaptive_sampling = False
scene.cycles.use_light_tree = False
scene.view_settings.view_transform = 'Filmic'
bpy.context.view_layer.update()

# ---- added for rendering (the .blend has no active camera and no usable light): camera, sun
cam_auto = bpy.data.cameras.new('AutoCamera')
cam_auto.lens = 50.0
cam_auto.sensor_width = 36.0
cam_auto.clip_end = 1000.0
ob_auto_camera = bpy.data.objects.new('AutoCamera', cam_auto)
scene.collection.objects.link(ob_auto_camera)
ob_auto_camera.location = (15.989, -26.0248, 23.7532)
ob_auto_camera.rotation_euler = (1.09748, -7.21219e-08, 0.694738)
scene.camera = ob_auto_camera
light_auto_sun = bpy.data.lights.new('AutoSun', 'SUN')
light_auto_sun.energy = 3.0
light_auto_sun.angle = 0.0523599
ob_auto_sun = bpy.data.objects.new('AutoSun', light_auto_sun)
scene.collection.objects.link(ob_auto_sun)
ob_auto_sun.rotation_euler = (0.872665, 0.174533, 0.523599)
bpy.context.view_layer.update()
